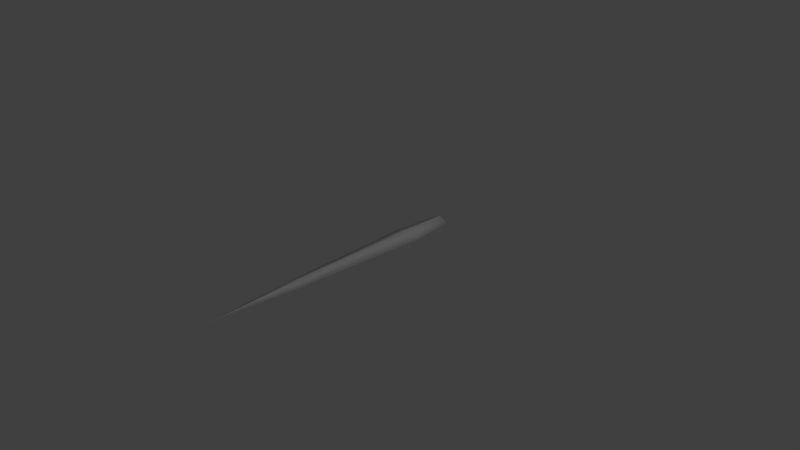 # Source: sword.blend  (saved by Blender 2.73.0; exported with 4.5.12 LTS)
import bpy
from mathutils import Matrix  # noqa: F401  (used for matrix-valued properties, if any)

bpy.ops.wm.read_factory_settings(use_empty=True)
scene = bpy.context.scene
scene.name = 'Scene'

# ---- collections
col_collection_1 = bpy.data.collections.new('Collection 1'); scene.collection.children.link(col_collection_1)

# ---- materials (node trees are filled in below, after node groups)
mat_fi_village_forge_001 = bpy.data.materials.new('fi_village_forge.001')
mat_fi_village_forge_001.alpha_threshold = 0.0
mat_fi_village_forge_001.use_transparent_shadow = False
mat_fi_village_forge_001.diffuse_color = (1.0, 1.0, 1.0, 1.0)
mat_fi_village_forge_001.roughness = 0.5

# ---- material node trees

# ---- world
world_world = bpy.data.worlds.new('World'); scene.world = world_world
world_world.color = (0.05088, 0.05088, 0.05088)
world_world.use_sun_shadow = False
world_world.sun_shadow_jitter_overblur = 0.0
world_world.cycles.sampling_method = 'MANUAL'
world_world.cycles.sample_map_resolution = 256

# ---- cameras
cam_camera = bpy.data.cameras.new('Camera')
cam_camera.clip_end = 100.0
cam_camera.lens = 35.0
cam_camera.sensor_width = 32.0
cam_camera.sensor_height = 18.0
cam_camera.ortho_scale = 7.314
cam_camera.dof.focus_distance = 0.0
cam_camera.dof.aperture_fstop = 128.0

# ---- lights
light_lamp = bpy.data.lights.new('Lamp', 'POINT')
light_lamp.transmission_factor = 0.0
light_lamp.cutoff_distance = 30.0
light_lamp.energy = 100.0
light_lamp.shadow_buffer_clip_start = 1.001
light_lamp.shadow_soft_size = 0.1
light_lamp.shadow_maximum_resolution = 0.006
light_lamp.use_absolute_resolution = True
light_lamp.cycles.use_multiple_importance_sampling = False

# ---- meshes
me_untitled = bpy.data.meshes.new('Untitled')
me_untitled.from_pydata([(-0.01526, 0.007126, 0.1344), (2.177e-07, 0.0, 0.1344), (2.177e-07, 0.01425, 0.1344), (0.01526, 0.007126, 0.1344), (2.177e-07, 0.0, 0.06722), (2.177e-07, 0.002567, -0.1344), (2.177e-07, 0.006903, -0.2689), (0.02145, 0.007126, 0.06722), (0.01245, 0.007126, -0.1344), (0.000313, 0.007126, -0.2689), (2.177e-07, 0.01425, 0.06722), (2.177e-07, 0.01169, -0.1344), (2.177e-07, 0.007349, -0.2689), (-0.02145, 0.007126, 0.06722), (-0.01245, 0.007126, -0.1344), (-0.0003126, 0.007126, -0.2689)], [], [(1, 3, 2, 0), (6, 9, 8, 5), (5, 8, 7, 4), (7, 3, 1, 4), (3, 7, 10, 2), (10, 7, 8, 11), (11, 8, 9, 12), (15, 6, 5, 14), (14, 5, 4, 13), (13, 4, 1, 0), (0, 2, 10, 13), (14, 13, 10, 11), (15, 14, 11, 12)])
me_untitled.polygons.foreach_set('use_smooth', [True] * 13)
_uv = me_untitled.uv_layers.new(name='map1')
_uv.uv.foreach_set('vector', [0.3359, 0.9849, 0.336, 0.9643, 0.3428, 0.9644, 0.3428, 0.985, 0.3428, 0.9369, 0.3428, 0.9575, 0.431, 0.9576, 0.431, 0.937, 0.431, 0.937, 0.431, 0.9576, 0.5632, 0.9573, 0.5631, 0.9367, 0.5632, 0.9573, 0.6073, 0.9572, 0.6072, 0.9366, 0.5631, 0.9367, 0.6073, 0.964, 0.5632, 0.9642, 0.5633, 0.9848, 0.6074, 0.9846, 0.5633, 0.9848, 0.5632, 0.9642, 0.431, 0.9644, 0.431, 0.985, 0.431, 0.985, 0.431, 0.9644, 0.3428, 0.9644, 0.3428, 0.985, 0.3428, 0.9575, 0.3428, 0.9369, 0.431, 0.937, 0.431, 0.9576, 0.431, 0.9576, 0.431, 0.937, 0.5631, 0.9367, 0.5632, 0.9573, 0.5632, 0.9573, 0.5631, 0.9367, 0.6072, 0.9366, 0.6073, 0.9572, 0.6073, 0.964, 0.6074, 0.9846, 0.5633, 0.9848, 0.5632, 0.9642, 0.431, 0.9644, 0.5632, 0.9642, 0.5633, 0.9848, 0.431, 0.985, 0.3428, 0.9644, 0.431, 0.9644, 0.431, 0.985, 0.3428, 0.985])
me_untitled.materials.append(mat_fi_village_forge_001)
me_untitled.use_remesh_preserve_volume = False
me_untitled.use_remesh_preserve_attributes = False
me_untitled.use_mirror_vertex_groups = False
me_untitled.update()

# ---- objects
ob_mesh = bpy.data.objects.new('Mesh', me_untitled)
ob_lamp = bpy.data.objects.new('Lamp', light_lamp)
ob_camera = bpy.data.objects.new('Camera', cam_camera)

# ---- transforms, parenting, visibility, modifiers, constraints
ob_mesh.location = (0.0, 0.0, 0.0)
ob_mesh.rotation_euler = (1.571, -0.0, 3.142)
ob_mesh.scale = (9.067, 9.067, 9.067)
ob_mesh.color = (0.8, 0.8, 0.8, 1.0)
ob_mesh.lineart.crease_threshold = 0.0
ob_lamp.location = (4.076, 1.005, 5.904)
ob_lamp.rotation_euler = (0.6503, 0.05522, 1.866)
ob_lamp.lock_rotations_4d = False
ob_lamp.empty_display_type = 'ARROWS'
ob_lamp.color = (0.0, 0.0, 0.0, 0.0)
ob_lamp.lineart.crease_threshold = 0.0
ob_camera.location = (7.481, -6.508, 5.344)
ob_camera.rotation_euler = (1.109, 0.01082, 0.8149)
ob_camera.lock_rotations_4d = False
ob_camera.empty_display_type = 'ARROWS'
ob_camera.color = (0.0, 0.0, 0.0, 0.0)
ob_camera.display_type = 'WIRE'
ob_camera.lineart.crease_threshold = 0.0

# ---- collection membership
col_collection_1.objects.link(ob_mesh)
col_collection_1.objects.link(ob_lamp)
col_collection_1.objects.link(ob_camera)

# ---- scene / render settings (as saved in the file)
scene.camera = ob_camera
scene.frame_start = 1; scene.frame_end = 250; scene.frame_set(0)
scene.render.engine = 'BLENDER_EEVEE_NEXT'
scene.render.resolution_percentage = 50
scene.render.dither_intensity = 0.0
scene.cycles.use_denoising = False
scene.cycles.samples = 10
scene.cycles.sampling_pattern = 'TABULATED_SOBOL'
scene.cycles.light_sampling_threshold = 0.0
scene.cycles.use_adaptive_sampling = False
scene.cycles.use_light_tree = False
scene.cycles.blur_glossy = 0.0
scene.cycles.pixel_filter_type = 'GAUSSIAN'
scene.cycles.sample_clamp_indirect = 0.0
scene.view_settings.view_transform = 'Standard'
bpy.context.view_layer.update()
